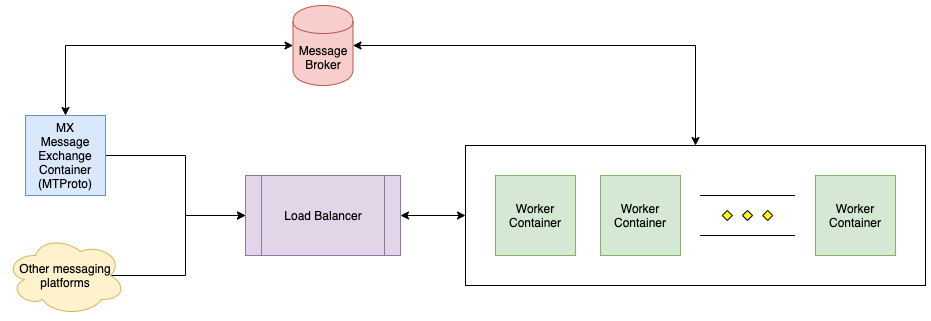

The diagram above was exported from draw.io. Its source (the exported page's mxGraphModel, read from the mxfile embedded in the PNG):
<mxGraphModel dx="946" dy="1619" grid="1" gridSize="10" guides="1" tooltips="1" connect="1" arrows="1" fold="1" page="1" pageScale="1" pageWidth="850" pageHeight="1100" background="#ffffff" math="0" shadow="0">
  <root>
    <mxCell id="0" />
    <mxCell id="1" parent="0" />
    <mxCell id="7m8FTNwB7YWnrN2Vb3SU-6" value="" style="rounded=0;whiteSpace=wrap;html=1;fillColor=none;" parent="1" vertex="1">
      <mxGeometry x="620" y="130" width="460" height="140" as="geometry" />
    </mxCell>
    <mxCell id="7m8FTNwB7YWnrN2Vb3SU-17" style="edgeStyle=orthogonalEdgeStyle;rounded=0;orthogonalLoop=1;jettySize=auto;html=1;exitX=1;exitY=0.5;exitDx=0;exitDy=0;entryX=0;entryY=0.5;entryDx=0;entryDy=0;startArrow=classic;startFill=1;" parent="1" source="-vFJa3VkXlMMPokFII6z-2" target="7m8FTNwB7YWnrN2Vb3SU-6" edge="1">
      <mxGeometry relative="1" as="geometry" />
    </mxCell>
    <mxCell id="-vFJa3VkXlMMPokFII6z-2" value="Load Balancer" style="shape=process;whiteSpace=wrap;html=1;backgroundOutline=1;labelBackgroundColor=none;fillColor=#e1d5e7;strokeColor=#9673a6;" parent="1" vertex="1">
      <mxGeometry x="400" y="160" width="155" height="80" as="geometry" />
    </mxCell>
    <mxCell id="-vFJa3VkXlMMPokFII6z-5" value="Worker&lt;br&gt;Container" style="whiteSpace=wrap;html=1;aspect=fixed;labelBackgroundColor=none;fillColor=#d5e8d4;strokeColor=#82b366;" parent="1" vertex="1">
      <mxGeometry x="650" y="160" width="80" height="80" as="geometry" />
    </mxCell>
    <mxCell id="7m8FTNwB7YWnrN2Vb3SU-13" style="edgeStyle=orthogonalEdgeStyle;rounded=0;orthogonalLoop=1;jettySize=auto;html=1;exitX=1;exitY=0.5;exitDx=0;exitDy=0;entryX=0;entryY=0.5;entryDx=0;entryDy=0;startArrow=none;startFill=0;" parent="1" source="-vFJa3VkXlMMPokFII6z-7" target="-vFJa3VkXlMMPokFII6z-2" edge="1">
      <mxGeometry relative="1" as="geometry">
        <Array as="points">
          <mxPoint x="340" y="140" />
          <mxPoint x="340" y="200" />
        </Array>
      </mxGeometry>
    </mxCell>
    <mxCell id="7m8FTNwB7YWnrN2Vb3SU-15" style="edgeStyle=orthogonalEdgeStyle;rounded=0;orthogonalLoop=1;jettySize=auto;html=1;exitX=0.5;exitY=0;exitDx=0;exitDy=0;entryX=0;entryY=0.5;entryDx=0;entryDy=0;startArrow=classic;startFill=1;" parent="1" source="-vFJa3VkXlMMPokFII6z-7" target="-vFJa3VkXlMMPokFII6z-24" edge="1">
      <mxGeometry relative="1" as="geometry" />
    </mxCell>
    <mxCell id="-vFJa3VkXlMMPokFII6z-7" value="MX&lt;br&gt;Message Exchange Container&lt;br&gt;(MTProto)" style="whiteSpace=wrap;html=1;aspect=fixed;labelBackgroundColor=none;fillColor=#dae8fc;strokeColor=#6c8ebf;" parent="1" vertex="1">
      <mxGeometry x="180" y="100" width="80" height="80" as="geometry" />
    </mxCell>
    <mxCell id="-vFJa3VkXlMMPokFII6z-22" value="" style="verticalLabelPosition=bottom;verticalAlign=top;html=1;shape=mxgraph.flowchart.parallel_mode;pointerEvents=1;labelBackgroundColor=none;fontColor=#000000;rotation=0;" parent="1" vertex="1">
      <mxGeometry x="854.5" y="180" width="95" height="40" as="geometry" />
    </mxCell>
    <mxCell id="7m8FTNwB7YWnrN2Vb3SU-16" style="edgeStyle=orthogonalEdgeStyle;rounded=0;orthogonalLoop=1;jettySize=auto;html=1;exitX=1;exitY=0.5;exitDx=0;exitDy=0;entryX=0.5;entryY=0;entryDx=0;entryDy=0;startArrow=classic;startFill=1;" parent="1" source="-vFJa3VkXlMMPokFII6z-24" target="7m8FTNwB7YWnrN2Vb3SU-6" edge="1">
      <mxGeometry relative="1" as="geometry" />
    </mxCell>
    <mxCell id="-vFJa3VkXlMMPokFII6z-24" value="Message Broker" style="shape=cylinder;whiteSpace=wrap;html=1;boundedLbl=1;backgroundOutline=1;rounded=1;glass=0;labelBackgroundColor=none;fillColor=#f8cecc;strokeColor=#b85450;" parent="1" vertex="1">
      <mxGeometry x="447.5" y="-10" width="60" height="80" as="geometry" />
    </mxCell>
    <mxCell id="7m8FTNwB7YWnrN2Vb3SU-3" value="Worker&lt;br&gt;Container" style="whiteSpace=wrap;html=1;aspect=fixed;labelBackgroundColor=none;fillColor=#d5e8d4;strokeColor=#82b366;" parent="1" vertex="1">
      <mxGeometry x="755" y="160" width="80" height="80" as="geometry" />
    </mxCell>
    <mxCell id="7m8FTNwB7YWnrN2Vb3SU-4" value="Worker&lt;br&gt;Container" style="whiteSpace=wrap;html=1;aspect=fixed;labelBackgroundColor=none;fillColor=#d5e8d4;strokeColor=#82b366;" parent="1" vertex="1">
      <mxGeometry x="970" y="160" width="80" height="80" as="geometry" />
    </mxCell>
    <mxCell id="7m8FTNwB7YWnrN2Vb3SU-14" style="edgeStyle=orthogonalEdgeStyle;rounded=0;orthogonalLoop=1;jettySize=auto;html=1;exitX=0.875;exitY=0.5;exitDx=0;exitDy=0;exitPerimeter=0;entryX=0;entryY=0.5;entryDx=0;entryDy=0;startArrow=none;startFill=0;" parent="1" source="7m8FTNwB7YWnrN2Vb3SU-12" target="-vFJa3VkXlMMPokFII6z-2" edge="1">
      <mxGeometry relative="1" as="geometry" />
    </mxCell>
    <mxCell id="7m8FTNwB7YWnrN2Vb3SU-12" value="Other messaging platforms" style="ellipse;shape=cloud;whiteSpace=wrap;html=1;fillColor=#fff2cc;strokeColor=#d6b656;" parent="1" vertex="1">
      <mxGeometry x="160" y="220" width="120" height="80" as="geometry" />
    </mxCell>
  </root>
</mxGraphModel>